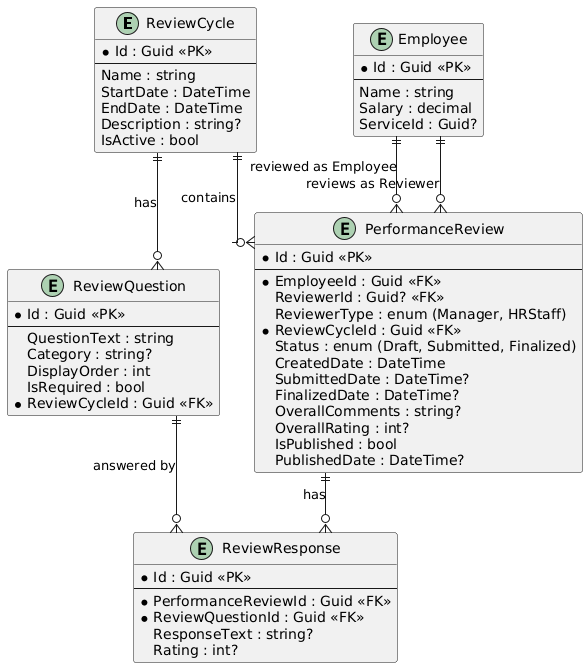

The diagram above was rendered by PlantUML. Its source (embedded in the PNG):
@startuml
skinparam linetype ortho

entity "ReviewCycle" as RC {
  *Id : Guid <<PK>>
  --
  Name : string
  StartDate : DateTime
  EndDate : DateTime
  Description : string?
  IsActive : bool
}

entity "ReviewQuestion" as RQ {
  *Id : Guid <<PK>>
  --
  QuestionText : string
  Category : string?
  DisplayOrder : int
  IsRequired : bool
  *ReviewCycleId : Guid <<FK>>
}

entity "PerformanceReview" as PR {
  *Id : Guid <<PK>>
  --
  *EmployeeId : Guid <<FK>>
  ReviewerId : Guid? <<FK>>
  ReviewerType : enum (Manager, HRStaff)
  *ReviewCycleId : Guid <<FK>>
  Status : enum (Draft, Submitted, Finalized)
  CreatedDate : DateTime
  SubmittedDate : DateTime?
  FinalizedDate : DateTime?
  OverallComments : string?
  OverallRating : int?
  IsPublished : bool
  PublishedDate : DateTime?
}

entity "ReviewResponse" as RR {
  *Id : Guid <<PK>>
  --
  *PerformanceReviewId : Guid <<FK>>
  *ReviewQuestionId : Guid <<FK>>
  ResponseText : string?
  Rating : int?
}

entity "Employee" as E {
  *Id : Guid <<PK>>
  --
  Name : string
  Salary : decimal
  ServiceId : Guid?
}

RC ||--o{ RQ : "has"
RC ||--o{ PR : "contains"
PR ||--o{ RR : "has"
RQ ||--o{ RR : "answered by"
E ||--o{ PR : "reviewed as Employee"
E ||--o{ PR : "reviews as Reviewer"
@enduml